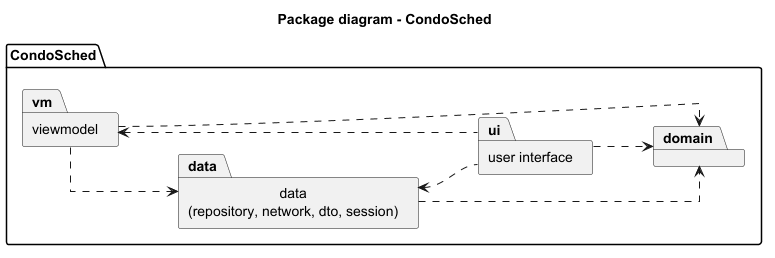

The diagram above was rendered by PlantUML. Its source (embedded in the PNG):
@startuml
title Package diagram - CondoSched

left to right direction
skinparam packageStyle folder
skinparam linetype ortho
skinparam shadowing false

package "CondoSched" {
    package "user interface" as ui
    package "viewmodel" as vm
    package "data\n(repository, network, dto, session)" as data
    package "domain" as domain
}

ui .up.> vm
ui ..> domain
ui .up.> data
vm .down.> data
vm ..> domain
data ..> domain

@enduml